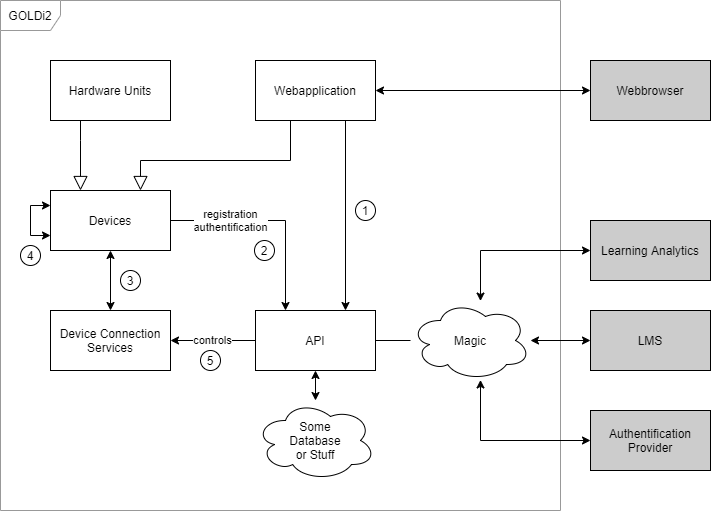

The diagram above was exported from draw.io. Its source (the exported page's mxGraphModel, read from the mxfile embedded in the PNG):
<mxGraphModel dx="690" dy="897" grid="1" gridSize="10" guides="1" tooltips="1" connect="1" arrows="1" fold="1" page="1" pageScale="1" pageWidth="827" pageHeight="1169" math="0" shadow="0">
  <root>
    <mxCell id="0" />
    <mxCell id="1" parent="0" />
    <mxCell id="47" value="GOLDi2" style="shape=umlFrame;whiteSpace=wrap;html=1;strokeColor=#999999;" parent="1" vertex="1">
      <mxGeometry x="150" y="80" width="560" height="510" as="geometry" />
    </mxCell>
    <mxCell id="27" style="edgeStyle=orthogonalEdgeStyle;rounded=0;orthogonalLoop=1;jettySize=auto;html=1;entryX=0.75;entryY=0;entryDx=0;entryDy=0;" parent="1" target="19" edge="1">
      <mxGeometry relative="1" as="geometry">
        <mxPoint x="495" y="200" as="sourcePoint" />
        <Array as="points">
          <mxPoint x="495" y="200" />
        </Array>
      </mxGeometry>
    </mxCell>
    <mxCell id="6" value="Webapplication" style="rounded=0;whiteSpace=wrap;html=1;" parent="1" vertex="1">
      <mxGeometry x="405" y="140" width="120" height="60" as="geometry" />
    </mxCell>
    <mxCell id="8" value="LMS" style="rounded=0;whiteSpace=wrap;html=1;fillColor=#CCCCCC;" parent="1" vertex="1">
      <mxGeometry x="740" y="390" width="120" height="60" as="geometry" />
    </mxCell>
    <mxCell id="9" value="Authentification&lt;br&gt;Provider" style="rounded=0;whiteSpace=wrap;html=1;fillColor=#CCCCCC;" parent="1" vertex="1">
      <mxGeometry x="740" y="490" width="120" height="60" as="geometry" />
    </mxCell>
    <mxCell id="10" value="Learning Analytics" style="rounded=0;whiteSpace=wrap;html=1;fillColor=#CCCCCC;" parent="1" vertex="1">
      <mxGeometry x="740" y="300" width="120" height="60" as="geometry" />
    </mxCell>
    <mxCell id="26" value="controls" style="edgeStyle=orthogonalEdgeStyle;rounded=0;orthogonalLoop=1;jettySize=auto;html=1;entryX=1;entryY=0.5;entryDx=0;entryDy=0;" parent="1" source="19" target="21" edge="1">
      <mxGeometry relative="1" as="geometry" />
    </mxCell>
    <mxCell id="38" style="edgeStyle=orthogonalEdgeStyle;rounded=0;orthogonalLoop=1;jettySize=auto;html=1;startArrow=none;startFill=0;endArrow=none;endFill=0;" parent="1" source="19" target="33" edge="1">
      <mxGeometry relative="1" as="geometry" />
    </mxCell>
    <mxCell id="19" value="API" style="rounded=0;whiteSpace=wrap;html=1;" parent="1" vertex="1">
      <mxGeometry x="405" y="390" width="120" height="60" as="geometry" />
    </mxCell>
    <mxCell id="20" value="Some&lt;br&gt;Database&lt;br&gt;or Stuff" style="ellipse;shape=cloud;whiteSpace=wrap;html=1;" parent="1" vertex="1">
      <mxGeometry x="405" y="480" width="120" height="80" as="geometry" />
    </mxCell>
    <mxCell id="21" value="Device Connection&lt;br&gt;Services" style="rounded=0;whiteSpace=wrap;html=1;" parent="1" vertex="1">
      <mxGeometry x="200" y="390" width="120" height="60" as="geometry" />
    </mxCell>
    <mxCell id="24" style="edgeStyle=orthogonalEdgeStyle;rounded=0;orthogonalLoop=1;jettySize=auto;html=1;entryX=0.5;entryY=0;entryDx=0;entryDy=0;startArrow=classic;startFill=1;" parent="1" source="22" target="21" edge="1">
      <mxGeometry relative="1" as="geometry" />
    </mxCell>
    <mxCell id="25" value="registration&lt;br&gt;authentification" style="edgeStyle=orthogonalEdgeStyle;rounded=0;orthogonalLoop=1;jettySize=auto;html=1;entryX=0.25;entryY=0;entryDx=0;entryDy=0;" parent="1" source="22" target="19" edge="1">
      <mxGeometry x="-0.4146" relative="1" as="geometry">
        <mxPoint as="offset" />
      </mxGeometry>
    </mxCell>
    <mxCell id="22" value="Devices" style="rounded=0;whiteSpace=wrap;html=1;" parent="1" vertex="1">
      <mxGeometry x="200" y="270" width="120" height="60" as="geometry" />
    </mxCell>
    <mxCell id="28" value="" style="endArrow=classic;startArrow=classic;html=1;exitX=0;exitY=0.75;exitDx=0;exitDy=0;entryX=0;entryY=0.25;entryDx=0;entryDy=0;rounded=0;" parent="1" source="22" target="22" edge="1">
      <mxGeometry width="50" height="50" relative="1" as="geometry">
        <mxPoint x="340" y="280" as="sourcePoint" />
        <mxPoint x="160" y="300" as="targetPoint" />
        <Array as="points">
          <mxPoint x="180" y="315" />
          <mxPoint x="180" y="285" />
        </Array>
      </mxGeometry>
    </mxCell>
    <mxCell id="29" value="" style="endArrow=classic;startArrow=classic;html=1;" parent="1" source="19" target="20" edge="1">
      <mxGeometry width="50" height="50" relative="1" as="geometry">
        <mxPoint x="330" y="230" as="sourcePoint" />
        <mxPoint x="380" y="180" as="targetPoint" />
      </mxGeometry>
    </mxCell>
    <mxCell id="31" value="Hardware Units" style="rounded=0;whiteSpace=wrap;html=1;" parent="1" vertex="1">
      <mxGeometry x="200" y="140" width="120" height="60" as="geometry" />
    </mxCell>
    <mxCell id="36" style="edgeStyle=orthogonalEdgeStyle;rounded=0;orthogonalLoop=1;jettySize=auto;html=1;startArrow=classic;startFill=1;" parent="1" source="33" target="8" edge="1">
      <mxGeometry relative="1" as="geometry" />
    </mxCell>
    <mxCell id="45" style="edgeStyle=orthogonalEdgeStyle;rounded=0;orthogonalLoop=1;jettySize=auto;html=1;entryX=0;entryY=0.5;entryDx=0;entryDy=0;startArrow=classic;startFill=1;endArrow=classic;endFill=1;" parent="1" source="33" target="10" edge="1">
      <mxGeometry relative="1" as="geometry">
        <Array as="points">
          <mxPoint x="630" y="330" />
        </Array>
      </mxGeometry>
    </mxCell>
    <mxCell id="46" style="edgeStyle=orthogonalEdgeStyle;rounded=0;orthogonalLoop=1;jettySize=auto;html=1;entryX=0;entryY=0.5;entryDx=0;entryDy=0;startArrow=classic;startFill=1;endArrow=classic;endFill=1;" parent="1" source="33" target="9" edge="1">
      <mxGeometry relative="1" as="geometry">
        <Array as="points">
          <mxPoint x="630" y="520" />
        </Array>
      </mxGeometry>
    </mxCell>
    <mxCell id="33" value="Magic" style="ellipse;shape=cloud;whiteSpace=wrap;html=1;" parent="1" vertex="1">
      <mxGeometry x="560" y="380" width="120" height="80" as="geometry" />
    </mxCell>
    <mxCell id="39" value="" style="edgeStyle=orthogonalEdgeStyle;html=1;endSize=12;endArrow=block;endFill=0;rounded=0;entryX=0.75;entryY=0;entryDx=0;entryDy=0;" parent="1" target="22" edge="1">
      <mxGeometry width="160" relative="1" as="geometry">
        <mxPoint x="440" y="200" as="sourcePoint" />
        <mxPoint x="270" y="280" as="targetPoint" />
        <Array as="points">
          <mxPoint x="440" y="240" />
          <mxPoint x="290" y="240" />
        </Array>
      </mxGeometry>
    </mxCell>
    <mxCell id="40" value="" style="edgeStyle=orthogonalEdgeStyle;html=1;endSize=12;endArrow=block;endFill=0;rounded=0;entryX=0.25;entryY=0;entryDx=0;entryDy=0;exitX=0.25;exitY=1;exitDx=0;exitDy=0;" parent="1" source="31" target="22" edge="1">
      <mxGeometry width="160" relative="1" as="geometry">
        <mxPoint x="450" y="210" as="sourcePoint" />
        <mxPoint x="300" y="280" as="targetPoint" />
        <Array as="points">
          <mxPoint x="230" y="220" />
          <mxPoint x="230" y="220" />
        </Array>
      </mxGeometry>
    </mxCell>
    <mxCell id="44" style="edgeStyle=orthogonalEdgeStyle;rounded=0;orthogonalLoop=1;jettySize=auto;html=1;entryX=1;entryY=0.5;entryDx=0;entryDy=0;startArrow=classic;startFill=1;endArrow=classic;endFill=1;" parent="1" source="42" target="6" edge="1">
      <mxGeometry relative="1" as="geometry" />
    </mxCell>
    <mxCell id="42" value="Webbrowser" style="rounded=0;whiteSpace=wrap;html=1;fillColor=#CCCCCC;" parent="1" vertex="1">
      <mxGeometry x="740" y="140" width="120" height="60" as="geometry" />
    </mxCell>
    <mxCell id="49" value="1" style="ellipse;whiteSpace=wrap;html=1;aspect=fixed;" vertex="1" parent="1">
      <mxGeometry x="505" y="280" width="20" height="20" as="geometry" />
    </mxCell>
    <mxCell id="50" value="2" style="ellipse;whiteSpace=wrap;html=1;aspect=fixed;" vertex="1" parent="1">
      <mxGeometry x="404" y="320" width="20" height="20" as="geometry" />
    </mxCell>
    <mxCell id="52" value="3" style="ellipse;whiteSpace=wrap;html=1;aspect=fixed;" vertex="1" parent="1">
      <mxGeometry x="270" y="350" width="20" height="20" as="geometry" />
    </mxCell>
    <mxCell id="53" value="4" style="ellipse;whiteSpace=wrap;html=1;aspect=fixed;" vertex="1" parent="1">
      <mxGeometry x="170" y="325" width="20" height="20" as="geometry" />
    </mxCell>
    <mxCell id="54" value="5" style="ellipse;whiteSpace=wrap;html=1;aspect=fixed;" vertex="1" parent="1">
      <mxGeometry x="350" y="430" width="20" height="20" as="geometry" />
    </mxCell>
  </root>
</mxGraphModel>